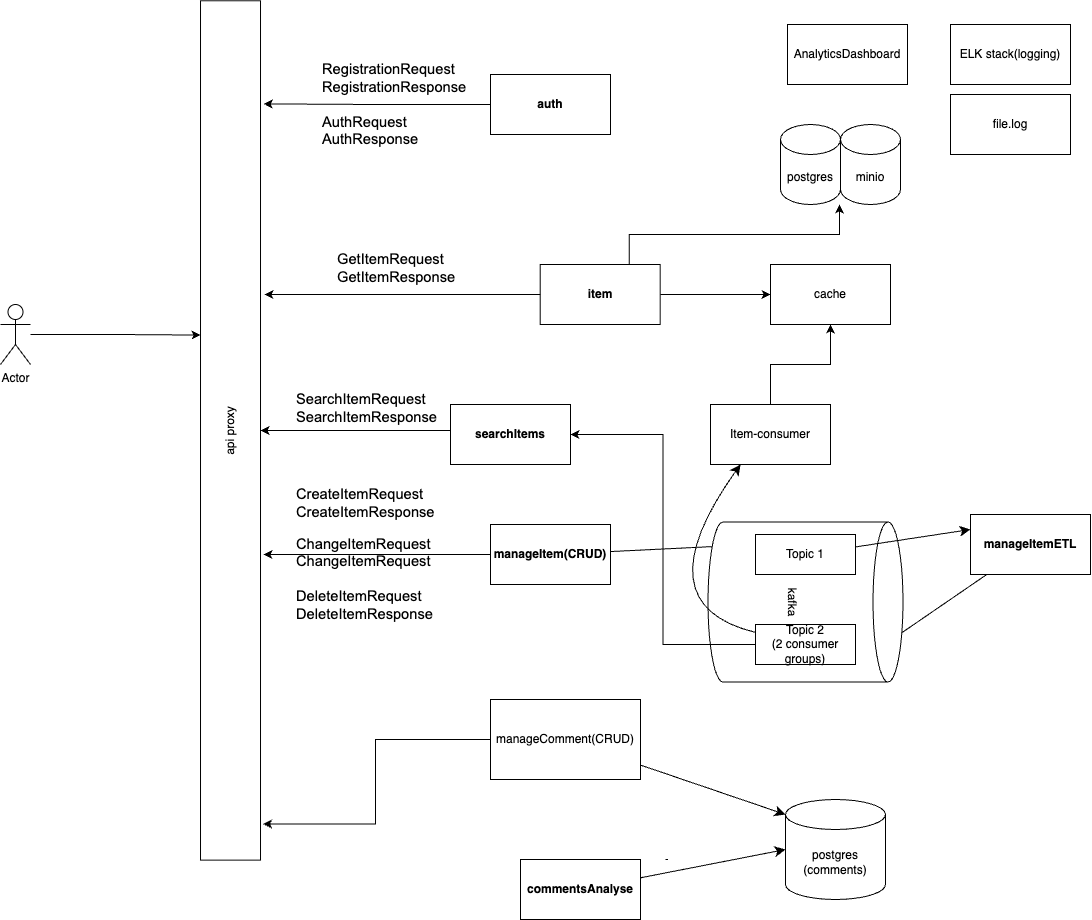

The diagram above was exported from draw.io. Its source (the exported page's mxGraphModel, read from the mxfile embedded in the PNG):
<mxGraphModel dx="1864" dy="2020" grid="1" gridSize="10" guides="1" tooltips="1" connect="1" arrows="1" fold="1" page="1" pageScale="1" pageWidth="827" pageHeight="1169" math="0" shadow="0">
  <root>
    <mxCell id="0" />
    <mxCell id="1" parent="0" />
    <mxCell id="5Tzonut_rUYnm7KhwvZU-24" style="edgeStyle=orthogonalEdgeStyle;rounded=0;orthogonalLoop=1;jettySize=auto;html=1;entryX=0;entryY=0.5;entryDx=0;entryDy=0;" parent="1" source="5Tzonut_rUYnm7KhwvZU-1" target="5Tzonut_rUYnm7KhwvZU-23" edge="1">
      <mxGeometry relative="1" as="geometry" />
    </mxCell>
    <mxCell id="5Tzonut_rUYnm7KhwvZU-25" style="edgeStyle=orthogonalEdgeStyle;rounded=0;orthogonalLoop=1;jettySize=auto;html=1;" parent="1" edge="1">
      <mxGeometry relative="1" as="geometry">
        <mxPoint x="878.95" y="180" as="targetPoint" />
        <Array as="points">
          <mxPoint x="879.95" y="210" />
        </Array>
        <mxPoint x="668.6642857142858" y="240" as="sourcePoint" />
      </mxGeometry>
    </mxCell>
    <mxCell id="5Tzonut_rUYnm7KhwvZU-1" value="item" style="rounded=0;whiteSpace=wrap;html=1;fontStyle=1" parent="1" vertex="1">
      <mxGeometry x="579.7" y="240" width="120" height="60" as="geometry" />
    </mxCell>
    <mxCell id="5Tzonut_rUYnm7KhwvZU-2" value="Actor" style="shape=umlActor;verticalLabelPosition=bottom;verticalAlign=top;html=1;outlineConnect=0;" parent="1" vertex="1">
      <mxGeometry x="40" y="280" width="30" height="60" as="geometry" />
    </mxCell>
    <mxCell id="5Tzonut_rUYnm7KhwvZU-3" value="api proxy" style="rounded=0;whiteSpace=wrap;html=1;rotation=-90;" parent="1" vertex="1">
      <mxGeometry x="-159.68" y="375.95" width="859.38" height="60" as="geometry" />
    </mxCell>
    <mxCell id="5Tzonut_rUYnm7KhwvZU-4" style="edgeStyle=orthogonalEdgeStyle;rounded=0;orthogonalLoop=1;jettySize=auto;html=1;" parent="1" source="5Tzonut_rUYnm7KhwvZU-1" edge="1">
      <mxGeometry relative="1" as="geometry">
        <mxPoint x="304" y="270" as="targetPoint" />
      </mxGeometry>
    </mxCell>
    <mxCell id="jj4VrJDPY8YSx7Mn2Vo5-2" style="edgeStyle=orthogonalEdgeStyle;rounded=0;orthogonalLoop=1;jettySize=auto;html=1;entryX=0.5;entryY=1;entryDx=0;entryDy=0;" parent="1" source="5Tzonut_rUYnm7KhwvZU-5" target="5Tzonut_rUYnm7KhwvZU-3" edge="1">
      <mxGeometry relative="1" as="geometry">
        <Array as="points">
          <mxPoint x="440" y="406" />
          <mxPoint x="440" y="406" />
        </Array>
      </mxGeometry>
    </mxCell>
    <mxCell id="5Tzonut_rUYnm7KhwvZU-5" value="searchItems" style="rounded=0;whiteSpace=wrap;html=1;fontStyle=1" parent="1" vertex="1">
      <mxGeometry x="490" y="380" width="120" height="60" as="geometry" />
    </mxCell>
    <mxCell id="5Tzonut_rUYnm7KhwvZU-8" style="edgeStyle=orthogonalEdgeStyle;rounded=0;orthogonalLoop=1;jettySize=auto;html=1;entryX=0.611;entryY=0;entryDx=0;entryDy=0;entryPerimeter=0;" parent="1" source="5Tzonut_rUYnm7KhwvZU-2" target="5Tzonut_rUYnm7KhwvZU-3" edge="1">
      <mxGeometry relative="1" as="geometry" />
    </mxCell>
    <mxCell id="5Tzonut_rUYnm7KhwvZU-9" value="auth" style="rounded=0;whiteSpace=wrap;html=1;fontStyle=1" parent="1" vertex="1">
      <mxGeometry x="530" y="50" width="120" height="60" as="geometry" />
    </mxCell>
    <mxCell id="5Tzonut_rUYnm7KhwvZU-11" value="commentsAnalyse" style="rounded=0;whiteSpace=wrap;html=1;fontStyle=1" parent="1" vertex="1">
      <mxGeometry x="560" y="835" width="120" height="60" as="geometry" />
    </mxCell>
    <mxCell id="5Tzonut_rUYnm7KhwvZU-13" value="AnalyticsDashboard" style="rounded=0;whiteSpace=wrap;html=1;" parent="1" vertex="1">
      <mxGeometry x="827" width="120" height="60" as="geometry" />
    </mxCell>
    <mxCell id="VBLSomLzStpwbeRUAYWW-25" style="edgeStyle=none;curved=1;rounded=0;orthogonalLoop=1;jettySize=auto;html=1;entryX=1;entryY=1;entryDx=0;entryDy=0;fontSize=12;startSize=8;endSize=8;" parent="1" source="5Tzonut_rUYnm7KhwvZU-14" target="VBLSomLzStpwbeRUAYWW-8" edge="1">
      <mxGeometry relative="1" as="geometry" />
    </mxCell>
    <mxCell id="5Tzonut_rUYnm7KhwvZU-14" value="manageItemETL" style="rounded=0;whiteSpace=wrap;html=1;fontStyle=1" parent="1" vertex="1">
      <mxGeometry x="1010" y="490" width="120" height="60" as="geometry" />
    </mxCell>
    <mxCell id="VBLSomLzStpwbeRUAYWW-20" style="edgeStyle=none;curved=1;rounded=0;orthogonalLoop=1;jettySize=auto;html=1;entryX=0;entryY=0.25;entryDx=0;entryDy=0;fontSize=12;startSize=8;endSize=8;" parent="1" source="5Tzonut_rUYnm7KhwvZU-15" target="VBLSomLzStpwbeRUAYWW-6" edge="1">
      <mxGeometry relative="1" as="geometry" />
    </mxCell>
    <mxCell id="5Tzonut_rUYnm7KhwvZU-15" value="manageItem(CRUD)" style="rounded=0;whiteSpace=wrap;html=1;fontStyle=1" parent="1" vertex="1">
      <mxGeometry x="530" y="500" width="120" height="60" as="geometry" />
    </mxCell>
    <mxCell id="5Tzonut_rUYnm7KhwvZU-19" value="kafka" style="shape=cylinder3;whiteSpace=wrap;html=1;boundedLbl=1;backgroundOutline=1;size=15;rotation=90;" parent="1" vertex="1">
      <mxGeometry x="765" y="480" width="160" height="195" as="geometry" />
    </mxCell>
    <mxCell id="5Tzonut_rUYnm7KhwvZU-22" style="edgeStyle=orthogonalEdgeStyle;rounded=0;orthogonalLoop=1;jettySize=auto;html=1;" parent="1" source="5Tzonut_rUYnm7KhwvZU-15" edge="1">
      <mxGeometry relative="1" as="geometry">
        <mxPoint x="303" y="530" as="targetPoint" />
      </mxGeometry>
    </mxCell>
    <mxCell id="5Tzonut_rUYnm7KhwvZU-23" value="cache" style="rounded=0;whiteSpace=wrap;html=1;" parent="1" vertex="1">
      <mxGeometry x="810" y="240" width="120" height="60" as="geometry" />
    </mxCell>
    <mxCell id="5Tzonut_rUYnm7KhwvZU-26" value="postgres" style="shape=cylinder3;whiteSpace=wrap;html=1;boundedLbl=1;backgroundOutline=1;size=15;" parent="1" vertex="1">
      <mxGeometry x="820" y="100" width="60" height="80" as="geometry" />
    </mxCell>
    <mxCell id="5Tzonut_rUYnm7KhwvZU-34" value="file.log" style="whiteSpace=wrap;html=1;" parent="1" vertex="1">
      <mxGeometry x="990" y="70" width="120" height="60" as="geometry" />
    </mxCell>
    <mxCell id="5Tzonut_rUYnm7KhwvZU-36" value="minio" style="shape=cylinder3;whiteSpace=wrap;html=1;boundedLbl=1;backgroundOutline=1;size=15;" parent="1" vertex="1">
      <mxGeometry x="880" y="100" width="60" height="80" as="geometry" />
    </mxCell>
    <mxCell id="5Tzonut_rUYnm7KhwvZU-37" value="ELK stack(logging)" style="rounded=0;whiteSpace=wrap;html=1;" parent="1" vertex="1">
      <mxGeometry x="990" width="120" height="60" as="geometry" />
    </mxCell>
    <mxCell id="5Tzonut_rUYnm7KhwvZU-39" value="manageComment(CRUD)" style="rounded=0;whiteSpace=wrap;html=1;" parent="1" vertex="1">
      <mxGeometry x="530" y="675" width="150" height="80" as="geometry" />
    </mxCell>
    <mxCell id="5Tzonut_rUYnm7KhwvZU-40" style="edgeStyle=orthogonalEdgeStyle;rounded=0;orthogonalLoop=1;jettySize=auto;html=1;entryX=0.042;entryY=1.042;entryDx=0;entryDy=0;entryPerimeter=0;exitX=0;exitY=0.5;exitDx=0;exitDy=0;" parent="1" source="5Tzonut_rUYnm7KhwvZU-39" target="5Tzonut_rUYnm7KhwvZU-3" edge="1">
      <mxGeometry relative="1" as="geometry">
        <mxPoint x="801.0700000000003" y="784.7976190476188" as="sourcePoint" />
        <mxPoint x="320.00000000000006" y="809.9991400000004" as="targetPoint" />
      </mxGeometry>
    </mxCell>
    <mxCell id="jj4VrJDPY8YSx7Mn2Vo5-1" style="edgeStyle=orthogonalEdgeStyle;rounded=0;orthogonalLoop=1;jettySize=auto;html=1;entryX=0.88;entryY=1.053;entryDx=0;entryDy=0;entryPerimeter=0;" parent="1" source="5Tzonut_rUYnm7KhwvZU-9" target="5Tzonut_rUYnm7KhwvZU-3" edge="1">
      <mxGeometry relative="1" as="geometry" />
    </mxCell>
    <mxCell id="jj4VrJDPY8YSx7Mn2Vo5-4" value="&lt;b style=&quot;font-weight:normal;&quot; id=&quot;docs-internal-guid-bb9b32b8-7fff-c0c0-d1eb-900a8ab2165a&quot;&gt;&lt;span style=&quot;font-size: 11pt; font-family: Arial, sans-serif; color: rgb(0, 0, 0); background-color: transparent; font-weight: 400; font-style: normal; font-variant: normal; text-decoration: none; vertical-align: baseline; white-space: pre-wrap;&quot;&gt;RegistrationRequest&lt;/span&gt;&lt;/b&gt;&lt;div&gt;&lt;span id=&quot;docs-internal-guid-0f21bc08-7fff-db78-b2d6-4f6b2e6274e5&quot;&gt;&lt;span style=&quot;font-size: 11pt; font-family: Arial, sans-serif; background-color: transparent; font-variant-numeric: normal; font-variant-east-asian: normal; font-variant-alternates: normal; font-variant-position: normal; font-variant-emoji: normal; vertical-align: baseline; white-space-collapse: preserve;&quot;&gt;RegistrationResponse&lt;/span&gt;&lt;/span&gt;&lt;/div&gt;&lt;div&gt;&lt;font face=&quot;Arial, sans-serif&quot;&gt;&lt;span style=&quot;font-size: 14.6667px; white-space-collapse: preserve;&quot;&gt;&lt;br&gt;&lt;/span&gt;&lt;/font&gt;&lt;/div&gt;&lt;div&gt;&lt;span id=&quot;docs-internal-guid-1d02aa87-7fff-0fad-9e30-5c8008dd4ed2&quot;&gt;&lt;span style=&quot;font-size: 11pt; font-family: Arial, sans-serif; background-color: transparent; font-variant-numeric: normal; font-variant-east-asian: normal; font-variant-alternates: normal; font-variant-position: normal; font-variant-emoji: normal; vertical-align: baseline; white-space-collapse: preserve;&quot;&gt;AuthRequest&lt;/span&gt;&lt;/span&gt;&lt;/div&gt;&lt;div&gt;&lt;span id=&quot;docs-internal-guid-cbfa9d36-7fff-1dcc-6f7b-057eb147ddd2&quot;&gt;&lt;span style=&quot;font-size: 11pt; font-family: Arial, sans-serif; background-color: transparent; font-variant-numeric: normal; font-variant-east-asian: normal; font-variant-alternates: normal; font-variant-position: normal; font-variant-emoji: normal; vertical-align: baseline; white-space-collapse: preserve;&quot;&gt;AuthResponse&lt;/span&gt;&lt;/span&gt;&lt;font face=&quot;Arial, sans-serif&quot;&gt;&lt;span style=&quot;font-size: 14.6667px; white-space-collapse: preserve;&quot;&gt;&lt;br&gt;&lt;/span&gt;&lt;/font&gt;&lt;div&gt;&lt;b style=&quot;font-weight:normal;&quot;&gt;&lt;span style=&quot;font-size: 11pt; font-family: Arial, sans-serif; color: rgb(0, 0, 0); background-color: transparent; font-weight: 400; font-style: normal; font-variant: normal; text-decoration: none; vertical-align: baseline; white-space: pre-wrap;&quot;&gt;&lt;br&gt;&lt;/span&gt;&lt;/b&gt;&lt;/div&gt;&lt;/div&gt;" style="text;whiteSpace=wrap;html=1;" parent="1" vertex="1">
      <mxGeometry x="360" y="30" width="170" height="40" as="geometry" />
    </mxCell>
    <mxCell id="jj4VrJDPY8YSx7Mn2Vo5-5" value="&lt;b style=&quot;font-weight:normal;&quot; id=&quot;docs-internal-guid-e12aa52a-7fff-9d01-cc6a-24401c99213f&quot;&gt;&lt;span style=&quot;font-size: 11pt; font-family: Arial, sans-serif; color: rgb(0, 0, 0); background-color: transparent; font-weight: 400; font-style: normal; font-variant: normal; text-decoration: none; vertical-align: baseline; white-space: pre-wrap;&quot;&gt;GetItemRequest&lt;/span&gt;&lt;/b&gt;&lt;div&gt;&lt;span id=&quot;docs-internal-guid-474bbefa-7fff-aefa-c724-88ec3caf5e70&quot;&gt;&lt;span style=&quot;font-size: 11pt; font-family: Arial, sans-serif; background-color: transparent; font-variant-numeric: normal; font-variant-east-asian: normal; font-variant-alternates: normal; font-variant-position: normal; font-variant-emoji: normal; vertical-align: baseline; white-space-collapse: preserve;&quot;&gt;GetItemResponse&lt;/span&gt;&lt;/span&gt;&lt;b style=&quot;font-weight:normal;&quot;&gt;&lt;span style=&quot;font-size: 11pt; font-family: Arial, sans-serif; color: rgb(0, 0, 0); background-color: transparent; font-weight: 400; font-style: normal; font-variant: normal; text-decoration: none; vertical-align: baseline; white-space: pre-wrap;&quot;&gt;&lt;/span&gt;&lt;/b&gt;&lt;/div&gt;" style="text;whiteSpace=wrap;html=1;" parent="1" vertex="1">
      <mxGeometry x="375" y="220" width="140" height="40" as="geometry" />
    </mxCell>
    <mxCell id="jj4VrJDPY8YSx7Mn2Vo5-10" value="&lt;b style=&quot;font-weight:normal;&quot; id=&quot;docs-internal-guid-3900106f-7fff-e88f-8e24-cc4a371ce5f5&quot;&gt;&lt;span style=&quot;font-size: 11pt; font-family: Arial, sans-serif; color: rgb(0, 0, 0); background-color: transparent; font-weight: 400; font-style: normal; font-variant: normal; text-decoration: none; vertical-align: baseline; white-space: pre-wrap;&quot;&gt;SearchItemRequest&lt;/span&gt;&lt;/b&gt;&lt;div&gt;&lt;span id=&quot;docs-internal-guid-d0d4eb01-7fff-ff3e-b14e-0d566fc6047f&quot;&gt;&lt;span style=&quot;font-size: 11pt; font-family: Arial, sans-serif; background-color: transparent; font-variant-numeric: normal; font-variant-east-asian: normal; font-variant-alternates: normal; font-variant-position: normal; font-variant-emoji: normal; vertical-align: baseline; white-space-collapse: preserve;&quot;&gt;SearchItemResponse&lt;/span&gt;&lt;/span&gt;&lt;b style=&quot;font-weight:normal;&quot;&gt;&lt;span style=&quot;font-size: 11pt; font-family: Arial, sans-serif; color: rgb(0, 0, 0); background-color: transparent; font-weight: 400; font-style: normal; font-variant: normal; text-decoration: none; vertical-align: baseline; white-space: pre-wrap;&quot;&gt;&lt;/span&gt;&lt;/b&gt;&lt;/div&gt;" style="text;whiteSpace=wrap;html=1;" parent="1" vertex="1">
      <mxGeometry x="334" y="360" width="160" height="40" as="geometry" />
    </mxCell>
    <mxCell id="jj4VrJDPY8YSx7Mn2Vo5-12" value="&lt;b style=&quot;font-weight:normal;&quot; id=&quot;docs-internal-guid-38966d25-7fff-0a47-0028-785b9910690d&quot;&gt;&lt;span style=&quot;font-size: 11pt; font-family: Arial, sans-serif; color: rgb(0, 0, 0); background-color: transparent; font-weight: 400; font-style: normal; font-variant: normal; text-decoration: none; vertical-align: baseline; white-space: pre-wrap;&quot;&gt;CreateItemRequest&lt;/span&gt;&lt;/b&gt;&lt;div&gt;&lt;span id=&quot;docs-internal-guid-39d6e12c-7fff-1bac-52b8-7269c807f696&quot;&gt;&lt;span style=&quot;font-size: 11pt; font-family: Arial, sans-serif; background-color: transparent; font-variant-numeric: normal; font-variant-east-asian: normal; font-variant-alternates: normal; font-variant-position: normal; font-variant-emoji: normal; vertical-align: baseline; white-space-collapse: preserve;&quot;&gt;CreateItemResponse&lt;/span&gt;&lt;/span&gt;&lt;b style=&quot;font-weight:normal;&quot;&gt;&lt;span style=&quot;font-size: 11pt; font-family: Arial, sans-serif; color: rgb(0, 0, 0); background-color: transparent; font-weight: 400; font-style: normal; font-variant: normal; text-decoration: none; vertical-align: baseline; white-space: pre-wrap;&quot;&gt;&lt;/span&gt;&lt;/b&gt;&lt;/div&gt;&lt;div&gt;&lt;br&gt;&lt;/div&gt;&lt;div&gt;&lt;div&gt;&lt;span id=&quot;docs-internal-guid-f5e4c481-7fff-2f8a-7ae3-5b2afe5fdddd&quot;&gt;&lt;span style=&quot;font-size: 11pt; font-family: Arial, sans-serif; background-color: transparent; font-variant-numeric: normal; font-variant-east-asian: normal; font-variant-alternates: normal; font-variant-position: normal; font-variant-emoji: normal; vertical-align: baseline; white-space-collapse: preserve;&quot;&gt;ChangeItemRequest&lt;/span&gt;&lt;/span&gt;&lt;span style=&quot;font-size: 11pt; font-family: Arial, sans-serif; background-color: transparent; font-variant-numeric: normal; font-variant-east-asian: normal; font-variant-alternates: normal; font-variant-position: normal; font-variant-emoji: normal; vertical-align: baseline; white-space-collapse: preserve;&quot;&gt;&lt;/span&gt;&lt;/div&gt;&lt;div&gt;&lt;span style=&quot;background-color: transparent; font-family: Arial, sans-serif; font-size: 11pt; white-space-collapse: preserve; color: light-dark(rgb(0, 0, 0), rgb(255, 255, 255));&quot;&gt;ChangeItemRequest&lt;/span&gt;&lt;/div&gt;&lt;div&gt;&lt;span style=&quot;background-color: transparent; font-family: Arial, sans-serif; font-size: 11pt; white-space-collapse: preserve; color: light-dark(rgb(0, 0, 0), rgb(255, 255, 255));&quot;&gt;&lt;br&gt;&lt;/span&gt;&lt;/div&gt;&lt;div&gt;&lt;span id=&quot;docs-internal-guid-18132b49-7fff-765e-909e-169c251ebcd7&quot;&gt;&lt;span style=&quot;font-size: 11pt; font-family: Arial, sans-serif; background-color: transparent; font-variant-numeric: normal; font-variant-east-asian: normal; font-variant-alternates: normal; font-variant-position: normal; font-variant-emoji: normal; vertical-align: baseline; white-space-collapse: preserve;&quot;&gt;DeleteItemRequest&lt;/span&gt;&lt;/span&gt;&lt;/div&gt;&lt;/div&gt;&lt;div&gt;&lt;span id=&quot;docs-internal-guid-3695c75b-7fff-1294-f749-5ca0ad2ab58f&quot;&gt;&lt;span style=&quot;font-size: 11pt; font-family: Arial, sans-serif; background-color: transparent; font-variant-numeric: normal; font-variant-east-asian: normal; font-variant-alternates: normal; font-variant-position: normal; font-variant-emoji: normal; vertical-align: baseline; white-space-collapse: preserve;&quot;&gt;DeleteItemResponse&lt;/span&gt;&lt;/span&gt;&lt;span&gt;&lt;span style=&quot;font-size: 11pt; font-family: Arial, sans-serif; background-color: transparent; font-variant-numeric: normal; font-variant-east-asian: normal; font-variant-alternates: normal; font-variant-position: normal; font-variant-emoji: normal; vertical-align: baseline; white-space-collapse: preserve;&quot;&gt;&lt;/span&gt;&lt;/span&gt;&lt;/div&gt;" style="text;whiteSpace=wrap;html=1;" parent="1" vertex="1">
      <mxGeometry x="334" y="455" width="160" height="40" as="geometry" />
    </mxCell>
    <mxCell id="VBLSomLzStpwbeRUAYWW-23" style="edgeStyle=none;curved=1;rounded=0;orthogonalLoop=1;jettySize=auto;html=1;entryX=0;entryY=0.25;entryDx=0;entryDy=0;fontSize=12;startSize=8;endSize=8;" parent="1" source="VBLSomLzStpwbeRUAYWW-6" target="5Tzonut_rUYnm7KhwvZU-14" edge="1">
      <mxGeometry relative="1" as="geometry" />
    </mxCell>
    <mxCell id="VBLSomLzStpwbeRUAYWW-6" value="Topic 1" style="rounded=0;whiteSpace=wrap;html=1;rotation=0;" parent="1" vertex="1">
      <mxGeometry x="795" y="510" width="100" height="40" as="geometry" />
    </mxCell>
    <mxCell id="a1bE5IYyTodd7m_C8MeP-1" style="edgeStyle=orthogonalEdgeStyle;rounded=0;orthogonalLoop=1;jettySize=auto;html=1;entryX=1;entryY=0.5;entryDx=0;entryDy=0;" parent="1" source="VBLSomLzStpwbeRUAYWW-8" target="5Tzonut_rUYnm7KhwvZU-5" edge="1">
      <mxGeometry relative="1" as="geometry" />
    </mxCell>
    <mxCell id="VBLSomLzStpwbeRUAYWW-8" value="Topic 2&lt;div&gt;(2 consumer groups)&lt;/div&gt;" style="rounded=0;whiteSpace=wrap;html=1;rotation=0;" parent="1" vertex="1">
      <mxGeometry x="795" y="600" width="100" height="40" as="geometry" />
    </mxCell>
    <mxCell id="VBLSomLzStpwbeRUAYWW-12" value="" style="endArrow=none;html=1;rounded=0;fontSize=12;startSize=8;endSize=8;curved=1;" parent="1" edge="1">
      <mxGeometry width="50" height="50" relative="1" as="geometry">
        <mxPoint x="705" y="835" as="sourcePoint" />
        <mxPoint x="707.5" y="835" as="targetPoint" />
      </mxGeometry>
    </mxCell>
    <mxCell id="VBLSomLzStpwbeRUAYWW-21" style="edgeStyle=none;curved=1;rounded=0;orthogonalLoop=1;jettySize=auto;html=1;entryX=0.25;entryY=1;entryDx=0;entryDy=0;fontSize=12;startSize=8;endSize=8;" parent="1" source="VBLSomLzStpwbeRUAYWW-8" target="X5owEP6e6wQ5MBXuEURD-1" edge="1">
      <mxGeometry relative="1" as="geometry">
        <Array as="points">
          <mxPoint x="680" y="580" />
        </Array>
      </mxGeometry>
    </mxCell>
    <mxCell id="VBLSomLzStpwbeRUAYWW-26" value="postgres&lt;div&gt;(comments)&lt;/div&gt;" style="shape=cylinder3;whiteSpace=wrap;html=1;boundedLbl=1;backgroundOutline=1;size=15;" parent="1" vertex="1">
      <mxGeometry x="825" y="775" width="100" height="100" as="geometry" />
    </mxCell>
    <mxCell id="VBLSomLzStpwbeRUAYWW-28" style="edgeStyle=none;curved=1;rounded=0;orthogonalLoop=1;jettySize=auto;html=1;entryX=0;entryY=0.5;entryDx=0;entryDy=0;entryPerimeter=0;fontSize=12;startSize=8;endSize=8;" parent="1" source="5Tzonut_rUYnm7KhwvZU-11" target="VBLSomLzStpwbeRUAYWW-26" edge="1">
      <mxGeometry relative="1" as="geometry" />
    </mxCell>
    <mxCell id="VBLSomLzStpwbeRUAYWW-29" style="edgeStyle=none;curved=1;rounded=0;orthogonalLoop=1;jettySize=auto;html=1;entryX=0;entryY=0;entryDx=0;entryDy=15;entryPerimeter=0;fontSize=12;startSize=8;endSize=8;" parent="1" source="5Tzonut_rUYnm7KhwvZU-39" target="VBLSomLzStpwbeRUAYWW-26" edge="1">
      <mxGeometry relative="1" as="geometry" />
    </mxCell>
    <mxCell id="X5owEP6e6wQ5MBXuEURD-4" value="" style="edgeStyle=orthogonalEdgeStyle;rounded=0;orthogonalLoop=1;jettySize=auto;html=1;" edge="1" parent="1" source="X5owEP6e6wQ5MBXuEURD-1" target="5Tzonut_rUYnm7KhwvZU-23">
      <mxGeometry relative="1" as="geometry" />
    </mxCell>
    <mxCell id="X5owEP6e6wQ5MBXuEURD-1" value="&lt;span style=&quot;font-weight: normal;&quot;&gt;Item-consumer&lt;/span&gt;" style="rounded=0;whiteSpace=wrap;html=1;fontStyle=1" vertex="1" parent="1">
      <mxGeometry x="750" y="380" width="120" height="60" as="geometry" />
    </mxCell>
  </root>
</mxGraphModel>